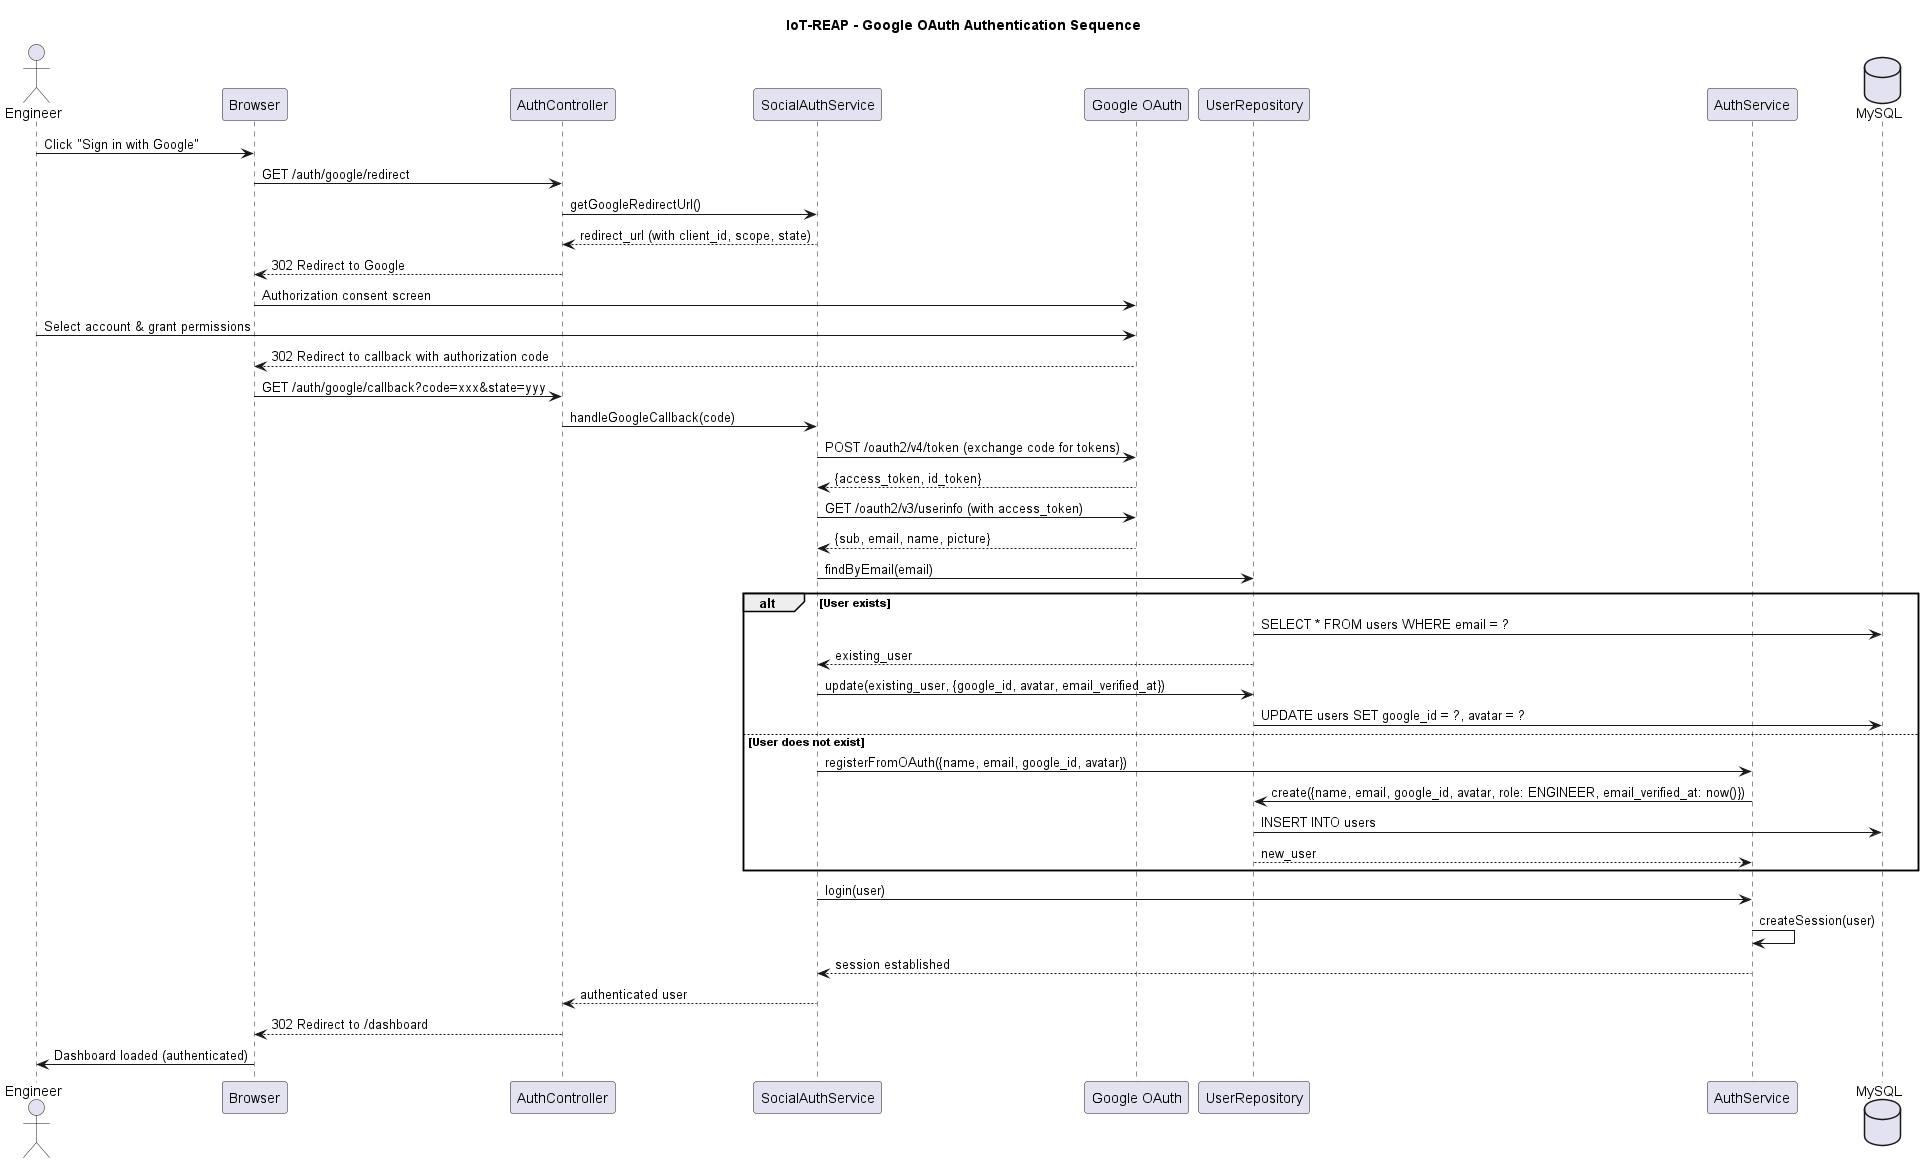

The diagram above was rendered by PlantUML. Its source (embedded in the PNG):
@startuml iot-reap-sequence-google-oauth
title IoT-REAP - Google OAuth Authentication Sequence

actor Engineer
participant "Browser" as Browser
participant "AuthController" as Controller
participant "SocialAuthService" as SocialSvc
participant "Google OAuth" as Google
participant "UserRepository" as UserRepo
participant "AuthService" as AuthSvc
database "MySQL" as DB

Engineer -> Browser: Click "Sign in with Google"
Browser -> Controller: GET /auth/google/redirect
Controller -> SocialSvc: getGoogleRedirectUrl()
SocialSvc --> Controller: redirect_url (with client_id, scope, state)
Controller --> Browser: 302 Redirect to Google
Browser -> Google: Authorization consent screen
Engineer -> Google: Select account & grant permissions
Google --> Browser: 302 Redirect to callback with authorization code
Browser -> Controller: GET /auth/google/callback?code=xxx&state=yyy

Controller -> SocialSvc: handleGoogleCallback(code)
SocialSvc -> Google: POST /oauth2/v4/token (exchange code for tokens)
Google --> SocialSvc: {access_token, id_token}
SocialSvc -> Google: GET /oauth2/v3/userinfo (with access_token)
Google --> SocialSvc: {sub, email, name, picture}

SocialSvc -> UserRepo: findByEmail(email)

alt User exists
    UserRepo -> DB: SELECT * FROM users WHERE email = ?
    UserRepo --> SocialSvc: existing_user

    SocialSvc -> UserRepo: update(existing_user, {google_id, avatar, email_verified_at})
    UserRepo -> DB: UPDATE users SET google_id = ?, avatar = ?

else User does not exist
    SocialSvc -> AuthSvc: registerFromOAuth({name, email, google_id, avatar})
    AuthSvc -> UserRepo: create({name, email, google_id, avatar, role: ENGINEER, email_verified_at: now()})
    UserRepo -> DB: INSERT INTO users
    UserRepo --> AuthSvc: new_user
end

SocialSvc -> AuthSvc: login(user)
AuthSvc -> AuthSvc: createSession(user)
AuthSvc --> SocialSvc: session established
SocialSvc --> Controller: authenticated user
Controller --> Browser: 302 Redirect to /dashboard
Browser -> Engineer: Dashboard loaded (authenticated)

@enduml